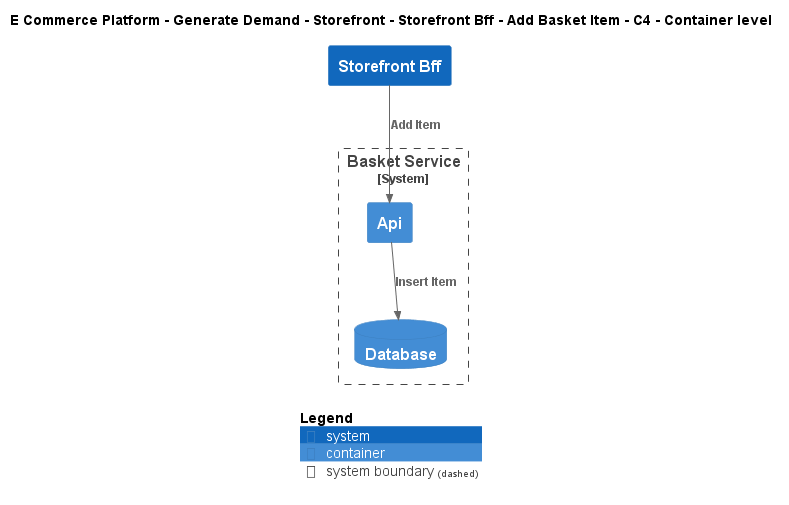

The diagram above was rendered by PlantUML. Its source (embedded in the PNG):
@startuml
!include ..\..\..\..\..\..\..\.c4s\C4_Container.puml

AddElementTag("c4interflow:lifecycle:new", $bgColor=green, $fontColor=#ffffff, $borderColor=green, $shadowing="False")
AddElementTag("c4interflow:lifecycle:changed", $bgColor=orange, $fontColor=#ffffff, $borderColor=orange, $shadowing="False")
AddElementTag("c4interflow:lifecycle:removed", $bgColor=red, $fontColor=#ffffff, $borderColor=red, $shadowing="False")

AddRelTag("c4interflow:lifecycle:new", $textColor=green, $lineColor=green)
AddRelTag("c4interflow:lifecycle:changed", $textColor=orange, $lineColor=orange)
AddRelTag("c4interflow:lifecycle:removed", $textColor=red, $lineColor=red)

SHOW_PERSON_PORTRAIT()
LAYOUT_TOP_DOWN()

skinparam linetype polyline

title E Commerce Platform - Generate Demand - Storefront - Storefront Bff - Add Basket Item - C4 - Container level

System(ECommercePlatform.GenerateDemand.Storefront.SoftwareSystems.StorefrontBff, "Storefront Bff", "")

System_Boundary(ECommercePlatform.GenerateDemand.Basket.SoftwareSystems.BasketService, "Basket Service") {
    Container(ECommercePlatform.GenerateDemand.Basket.SoftwareSystems.BasketService.Containers.Api, "Api", "", "")
    ContainerDb(ECommercePlatform.GenerateDemand.Basket.SoftwareSystems.BasketService.Containers.Database, "Database", "", "")
}

Rel(ECommercePlatform.GenerateDemand.Storefront.SoftwareSystems.StorefrontBff, ECommercePlatform.GenerateDemand.Basket.SoftwareSystems.BasketService.Containers.Api, "Add Item")
Rel(ECommercePlatform.GenerateDemand.Basket.SoftwareSystems.BasketService.Containers.Api, ECommercePlatform.GenerateDemand.Basket.SoftwareSystems.BasketService.Containers.Database, "Insert Item")


SHOW_LEGEND()
@enduml